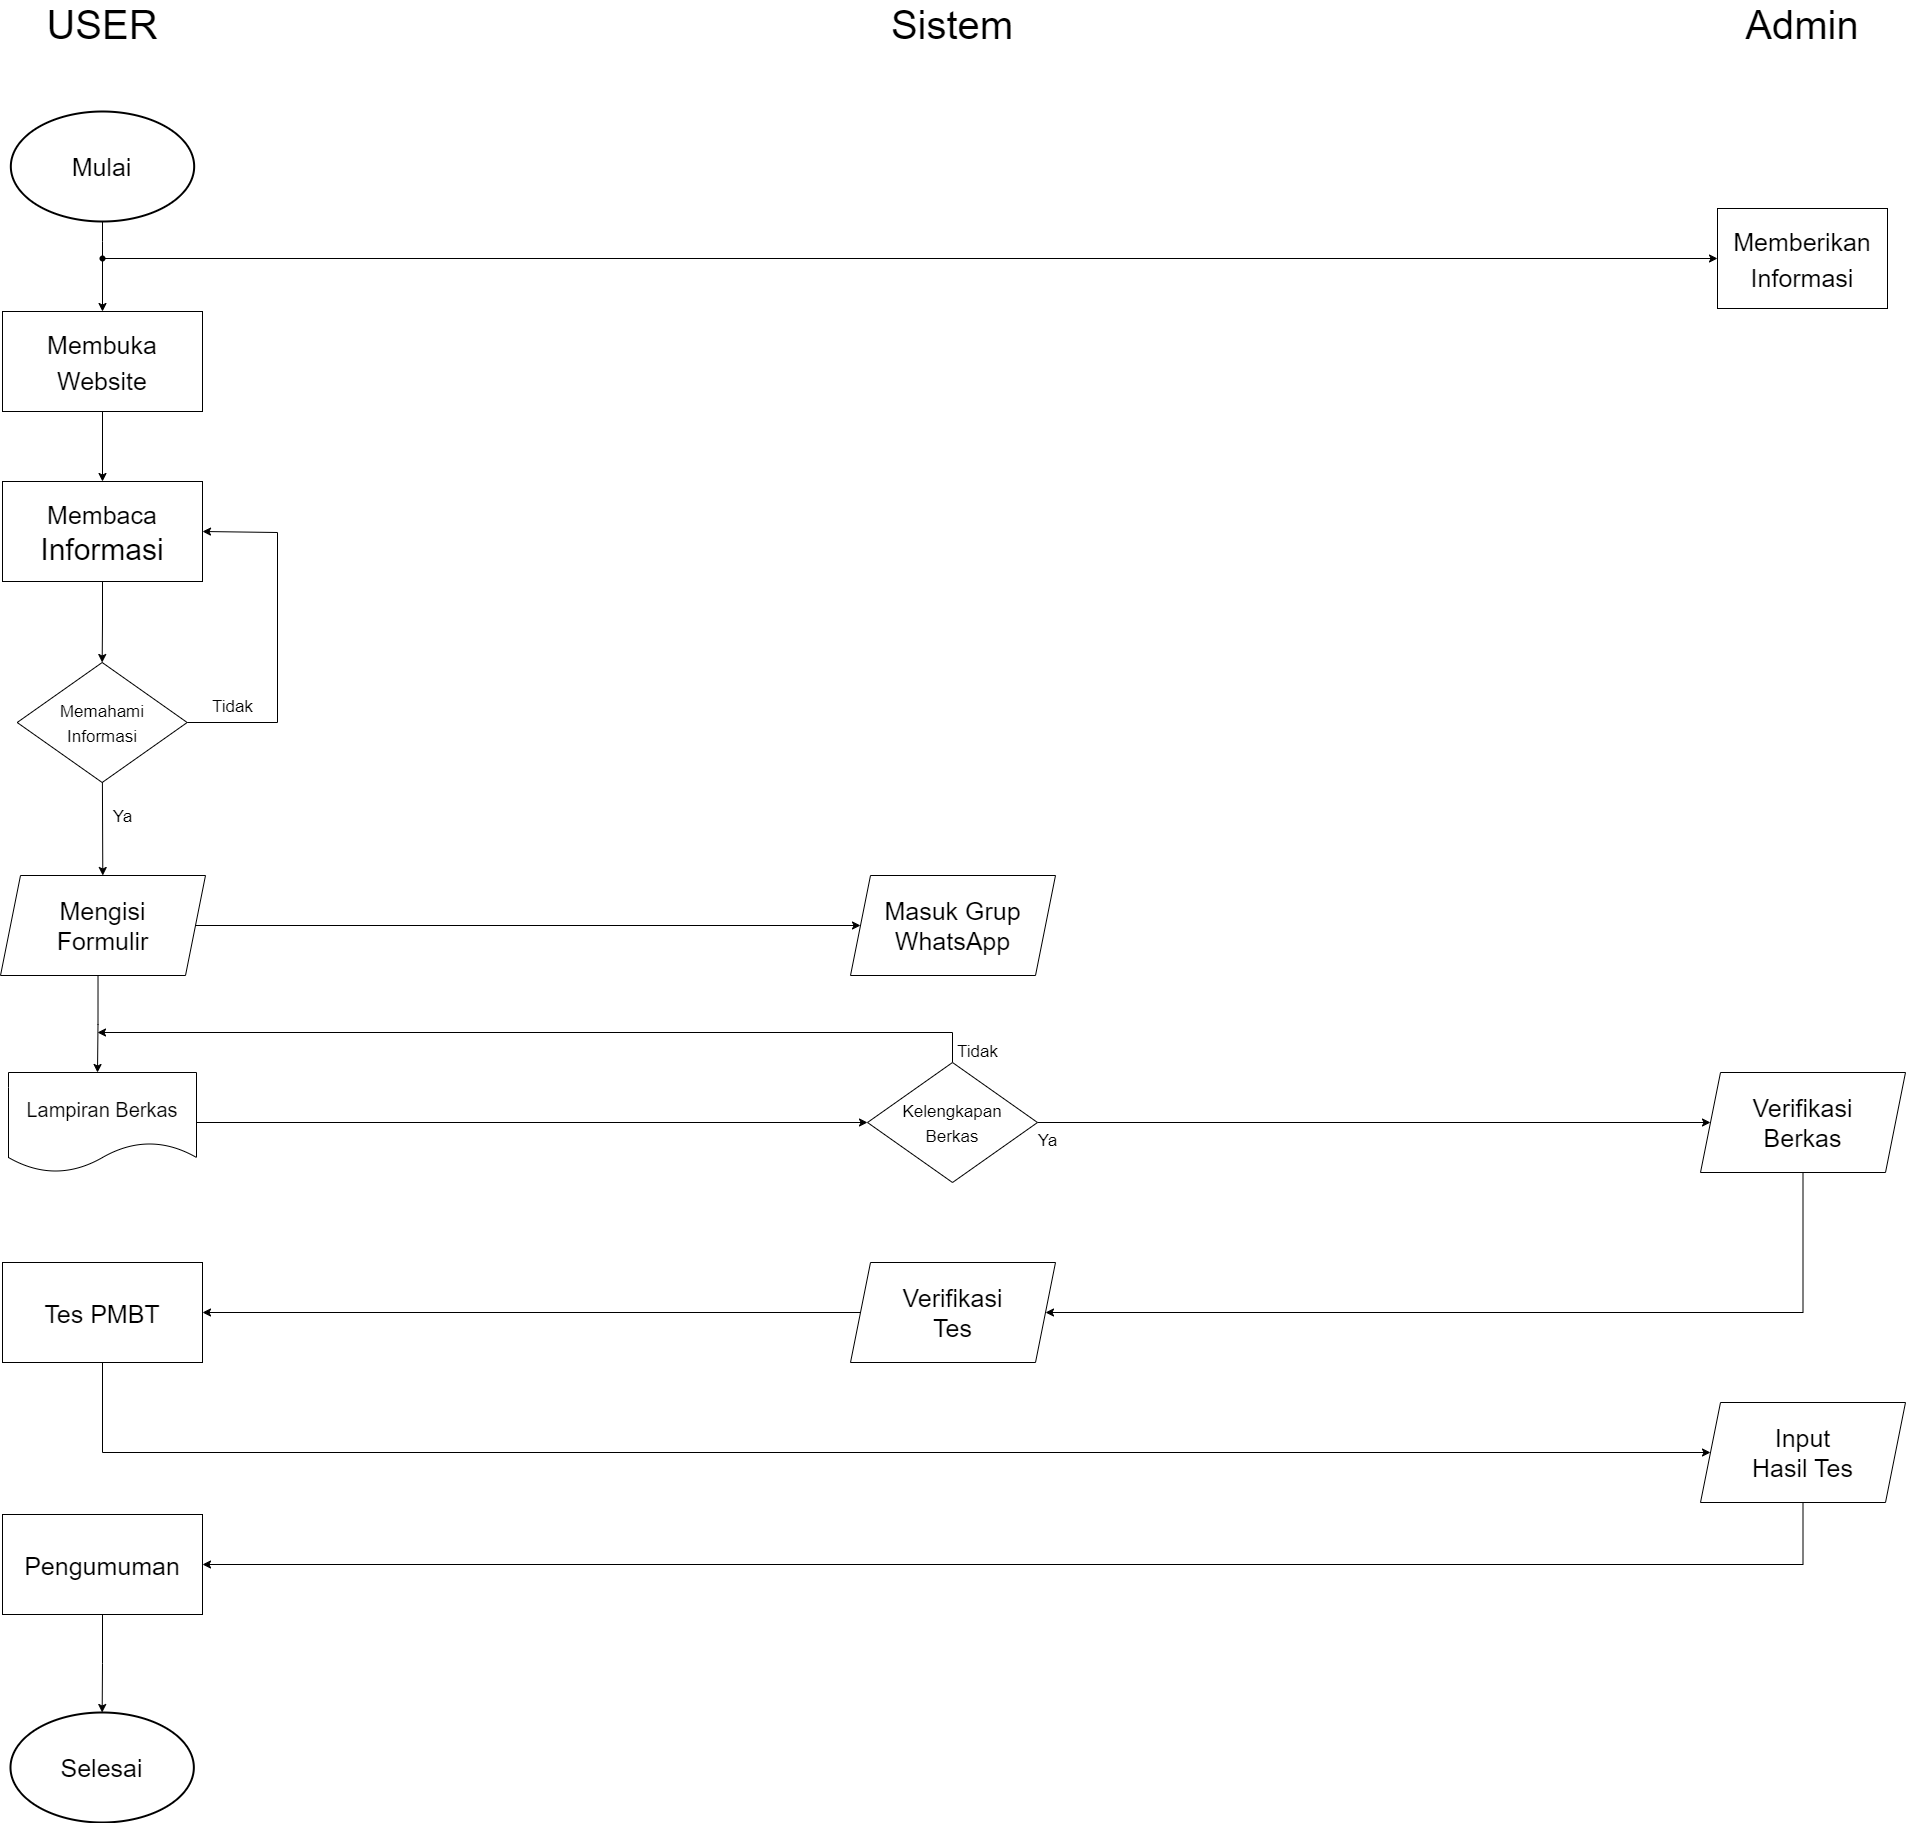

The diagram above was exported from draw.io. Its source (the exported page's mxGraphModel, read from the mxfile embedded in the PNG):
<mxGraphModel dx="936" dy="494" grid="1" gridSize="10" guides="1" tooltips="1" connect="1" arrows="1" fold="1" page="1" pageScale="1" pageWidth="850" pageHeight="1100" math="0" shadow="0">
  <root>
    <mxCell id="0" />
    <mxCell id="1" parent="0" />
    <mxCell id="tBVlLQWGb6rH8pOlcWqm-11" style="edgeStyle=orthogonalEdgeStyle;rounded=0;orthogonalLoop=1;jettySize=auto;html=1;entryX=0.5;entryY=0;entryDx=0;entryDy=0;fontSize=25;startArrow=none;" parent="1" source="tBVlLQWGb6rH8pOlcWqm-16" target="tBVlLQWGb6rH8pOlcWqm-8" edge="1">
      <mxGeometry relative="1" as="geometry" />
    </mxCell>
    <mxCell id="tBVlLQWGb6rH8pOlcWqm-1" value="&lt;font style=&quot;font-size: 25px;&quot;&gt;Mulai&lt;/font&gt;" style="strokeWidth=2;html=1;shape=mxgraph.flowchart.start_1;whiteSpace=wrap;" parent="1" vertex="1">
      <mxGeometry x="333.33" y="379" width="183.34" height="110" as="geometry" />
    </mxCell>
    <mxCell id="tBVlLQWGb6rH8pOlcWqm-7" value="&lt;font style=&quot;font-size: 40px;&quot;&gt;USER&lt;/font&gt;" style="text;html=1;strokeColor=none;fillColor=none;align=center;verticalAlign=middle;whiteSpace=wrap;rounded=0;" parent="1" vertex="1">
      <mxGeometry x="395" y="277" width="60" height="30" as="geometry" />
    </mxCell>
    <mxCell id="tBVlLQWGb6rH8pOlcWqm-12" style="edgeStyle=orthogonalEdgeStyle;rounded=0;orthogonalLoop=1;jettySize=auto;html=1;exitX=0.5;exitY=1;exitDx=0;exitDy=0;entryX=0.5;entryY=0;entryDx=0;entryDy=0;fontSize=25;" parent="1" source="tBVlLQWGb6rH8pOlcWqm-8" target="tBVlLQWGb6rH8pOlcWqm-9" edge="1">
      <mxGeometry relative="1" as="geometry" />
    </mxCell>
    <mxCell id="tBVlLQWGb6rH8pOlcWqm-8" value="&lt;font style=&quot;font-size: 25px;&quot;&gt;Membuka &lt;br&gt;Website&lt;/font&gt;" style="rounded=0;whiteSpace=wrap;html=1;fontSize=30;" parent="1" vertex="1">
      <mxGeometry x="325" y="579" width="200" height="100" as="geometry" />
    </mxCell>
    <mxCell id="tBVlLQWGb6rH8pOlcWqm-13" style="edgeStyle=orthogonalEdgeStyle;rounded=0;orthogonalLoop=1;jettySize=auto;html=1;exitX=0.5;exitY=1;exitDx=0;exitDy=0;fontSize=25;entryX=0.5;entryY=0;entryDx=0;entryDy=0;" parent="1" source="tBVlLQWGb6rH8pOlcWqm-9" target="B4zqOe97UBtzxd-4UsTP-1" edge="1">
      <mxGeometry relative="1" as="geometry">
        <mxPoint x="425" y="930" as="targetPoint" />
      </mxGeometry>
    </mxCell>
    <mxCell id="tBVlLQWGb6rH8pOlcWqm-9" value="&lt;span style=&quot;font-size: 25px;&quot;&gt;Membaca&lt;br&gt;&lt;/span&gt;Informasi" style="rounded=0;whiteSpace=wrap;html=1;fontSize=30;" parent="1" vertex="1">
      <mxGeometry x="325" y="749" width="200" height="100" as="geometry" />
    </mxCell>
    <mxCell id="tBVlLQWGb6rH8pOlcWqm-37" style="edgeStyle=orthogonalEdgeStyle;rounded=0;orthogonalLoop=1;jettySize=auto;html=1;entryX=0;entryY=0.5;entryDx=0;entryDy=0;fontSize=25;" parent="1" source="tBVlLQWGb6rH8pOlcWqm-10" target="tBVlLQWGb6rH8pOlcWqm-38" edge="1">
      <mxGeometry relative="1" as="geometry">
        <mxPoint x="1010" y="1193" as="targetPoint" />
      </mxGeometry>
    </mxCell>
    <mxCell id="tBVlLQWGb6rH8pOlcWqm-52" style="edgeStyle=orthogonalEdgeStyle;rounded=0;orthogonalLoop=1;jettySize=auto;html=1;entryX=0.5;entryY=0;entryDx=0;entryDy=0;fontSize=17;" parent="1" edge="1">
      <mxGeometry relative="1" as="geometry">
        <mxPoint x="420.5238095238095" y="1243" as="sourcePoint" />
        <mxPoint x="420" y="1340" as="targetPoint" />
        <Array as="points">
          <mxPoint x="421" y="1292" />
          <mxPoint x="420" y="1292" />
        </Array>
      </mxGeometry>
    </mxCell>
    <mxCell id="tBVlLQWGb6rH8pOlcWqm-10" value="Mengisi &lt;br&gt;Formulir" style="shape=parallelogram;perimeter=parallelogramPerimeter;whiteSpace=wrap;html=1;fixedSize=1;fontSize=25;" parent="1" vertex="1">
      <mxGeometry x="323" y="1143" width="205" height="100" as="geometry" />
    </mxCell>
    <mxCell id="tBVlLQWGb6rH8pOlcWqm-17" value="" style="edgeStyle=orthogonalEdgeStyle;rounded=0;orthogonalLoop=1;jettySize=auto;html=1;fontSize=40;exitX=0.6;exitY=0.625;exitDx=0;exitDy=0;exitPerimeter=0;entryX=0;entryY=0.5;entryDx=0;entryDy=0;" parent="1" source="tBVlLQWGb6rH8pOlcWqm-16" target="tBVlLQWGb6rH8pOlcWqm-14" edge="1">
      <mxGeometry relative="1" as="geometry">
        <mxPoint x="1090" y="576" as="sourcePoint" />
        <mxPoint x="1180" y="526" as="targetPoint" />
      </mxGeometry>
    </mxCell>
    <mxCell id="tBVlLQWGb6rH8pOlcWqm-14" value="&lt;span style=&quot;font-size: 25px;&quot;&gt;Memberikan&lt;br&gt;Informasi&lt;br&gt;&lt;/span&gt;" style="rounded=0;whiteSpace=wrap;html=1;fontSize=30;" parent="1" vertex="1">
      <mxGeometry x="2040" y="476" width="170" height="100" as="geometry" />
    </mxCell>
    <mxCell id="tBVlLQWGb6rH8pOlcWqm-16" value="" style="shape=waypoint;sketch=0;size=6;pointerEvents=1;points=[];fillColor=default;resizable=0;rotatable=0;perimeter=centerPerimeter;snapToPoint=1;fontSize=30;rounded=0;" parent="1" vertex="1">
      <mxGeometry x="404.99999999999994" y="506" width="40" height="40" as="geometry" />
    </mxCell>
    <mxCell id="tBVlLQWGb6rH8pOlcWqm-18" value="" style="edgeStyle=orthogonalEdgeStyle;rounded=0;orthogonalLoop=1;jettySize=auto;html=1;entryDx=0;entryDy=0;fontSize=25;endArrow=none;" parent="1" source="tBVlLQWGb6rH8pOlcWqm-1" target="tBVlLQWGb6rH8pOlcWqm-16" edge="1">
      <mxGeometry relative="1" as="geometry">
        <mxPoint x="424.95499999999976" y="488.9999999999999" as="sourcePoint" />
        <mxPoint x="424.99999999999983" y="579.0000000000001" as="targetPoint" />
      </mxGeometry>
    </mxCell>
    <mxCell id="tBVlLQWGb6rH8pOlcWqm-24" value="&lt;font style=&quot;font-size: 40px;&quot;&gt;Sistem&lt;/font&gt;" style="text;html=1;strokeColor=none;fillColor=none;align=center;verticalAlign=middle;whiteSpace=wrap;rounded=0;" parent="1" vertex="1">
      <mxGeometry x="1245" y="277" width="60" height="30" as="geometry" />
    </mxCell>
    <mxCell id="tBVlLQWGb6rH8pOlcWqm-25" value="&lt;font style=&quot;font-size: 40px;&quot;&gt;Admin&lt;br&gt;&lt;/font&gt;" style="text;html=1;strokeColor=none;fillColor=none;align=center;verticalAlign=middle;whiteSpace=wrap;rounded=0;" parent="1" vertex="1">
      <mxGeometry x="2095" y="277" width="60" height="30" as="geometry" />
    </mxCell>
    <mxCell id="tBVlLQWGb6rH8pOlcWqm-38" value="Masuk Grup WhatsApp" style="shape=parallelogram;perimeter=parallelogramPerimeter;whiteSpace=wrap;html=1;fixedSize=1;fontSize=25;" parent="1" vertex="1">
      <mxGeometry x="1173" y="1143" width="205" height="100" as="geometry" />
    </mxCell>
    <mxCell id="tBVlLQWGb6rH8pOlcWqm-46" value="" style="edgeStyle=orthogonalEdgeStyle;rounded=0;orthogonalLoop=1;jettySize=auto;html=1;fontSize=17;entryX=0;entryY=0.5;entryDx=0;entryDy=0;" parent="1" source="tBVlLQWGb6rH8pOlcWqm-42" target="tBVlLQWGb6rH8pOlcWqm-43" edge="1">
      <mxGeometry relative="1" as="geometry">
        <mxPoint x="599.0000000000002" y="1390" as="targetPoint" />
      </mxGeometry>
    </mxCell>
    <mxCell id="tBVlLQWGb6rH8pOlcWqm-42" value="&lt;font style=&quot;font-size: 20px;&quot;&gt;Lampiran Berkas&lt;/font&gt;" style="shape=document;whiteSpace=wrap;html=1;boundedLbl=1;fontSize=25;" parent="1" vertex="1">
      <mxGeometry x="331" y="1340" width="188" height="100" as="geometry" />
    </mxCell>
    <mxCell id="tBVlLQWGb6rH8pOlcWqm-51" style="edgeStyle=orthogonalEdgeStyle;rounded=0;orthogonalLoop=1;jettySize=auto;html=1;fontSize=17;" parent="1" source="tBVlLQWGb6rH8pOlcWqm-43" target="tBVlLQWGb6rH8pOlcWqm-50" edge="1">
      <mxGeometry relative="1" as="geometry">
        <mxPoint x="1460" y="1400" as="targetPoint" />
      </mxGeometry>
    </mxCell>
    <mxCell id="tBVlLQWGb6rH8pOlcWqm-53" style="edgeStyle=orthogonalEdgeStyle;rounded=0;orthogonalLoop=1;jettySize=auto;html=1;fontSize=17;" parent="1" source="tBVlLQWGb6rH8pOlcWqm-43" edge="1">
      <mxGeometry relative="1" as="geometry">
        <mxPoint x="420" y="1300" as="targetPoint" />
        <Array as="points">
          <mxPoint x="1275" y="1300" />
        </Array>
      </mxGeometry>
    </mxCell>
    <mxCell id="tBVlLQWGb6rH8pOlcWqm-43" value="&lt;font style=&quot;font-size: 17px;&quot;&gt;Kelengkapan&lt;br&gt;Berkas&lt;/font&gt;" style="rhombus;whiteSpace=wrap;html=1;fontSize=20;" parent="1" vertex="1">
      <mxGeometry x="1190" y="1330" width="170" height="120" as="geometry" />
    </mxCell>
    <mxCell id="tBVlLQWGb6rH8pOlcWqm-49" value="Tidak" style="text;html=1;align=center;verticalAlign=middle;resizable=0;points=[];autosize=1;strokeColor=none;fillColor=none;fontSize=17;" parent="1" vertex="1">
      <mxGeometry x="1270" y="1305" width="60" height="30" as="geometry" />
    </mxCell>
    <mxCell id="tBVlLQWGb6rH8pOlcWqm-56" style="edgeStyle=orthogonalEdgeStyle;rounded=0;orthogonalLoop=1;jettySize=auto;html=1;fontSize=17;entryX=1;entryY=0.5;entryDx=0;entryDy=0;" parent="1" source="tBVlLQWGb6rH8pOlcWqm-50" target="tBVlLQWGb6rH8pOlcWqm-55" edge="1">
      <mxGeometry relative="1" as="geometry">
        <mxPoint x="2080" y="1640" as="targetPoint" />
        <Array as="points">
          <mxPoint x="2126" y="1580" />
        </Array>
      </mxGeometry>
    </mxCell>
    <mxCell id="tBVlLQWGb6rH8pOlcWqm-50" value="Verifikasi&lt;br&gt;Berkas" style="shape=parallelogram;perimeter=parallelogramPerimeter;whiteSpace=wrap;html=1;fixedSize=1;fontSize=25;" parent="1" vertex="1">
      <mxGeometry x="2023" y="1340" width="205" height="100" as="geometry" />
    </mxCell>
    <mxCell id="tBVlLQWGb6rH8pOlcWqm-58" style="edgeStyle=orthogonalEdgeStyle;rounded=0;orthogonalLoop=1;jettySize=auto;html=1;entryX=1;entryY=0.5;entryDx=0;entryDy=0;fontSize=17;" parent="1" source="tBVlLQWGb6rH8pOlcWqm-55" target="tBVlLQWGb6rH8pOlcWqm-57" edge="1">
      <mxGeometry relative="1" as="geometry" />
    </mxCell>
    <mxCell id="tBVlLQWGb6rH8pOlcWqm-55" value="Verifikasi&lt;br&gt;Tes" style="shape=parallelogram;perimeter=parallelogramPerimeter;whiteSpace=wrap;html=1;fixedSize=1;fontSize=25;" parent="1" vertex="1">
      <mxGeometry x="1173" y="1530" width="205" height="100" as="geometry" />
    </mxCell>
    <mxCell id="tBVlLQWGb6rH8pOlcWqm-60" style="edgeStyle=orthogonalEdgeStyle;rounded=0;orthogonalLoop=1;jettySize=auto;html=1;fontSize=17;entryX=0;entryY=0.5;entryDx=0;entryDy=0;" parent="1" source="tBVlLQWGb6rH8pOlcWqm-57" target="tBVlLQWGb6rH8pOlcWqm-59" edge="1">
      <mxGeometry relative="1" as="geometry">
        <mxPoint x="460" y="1820" as="targetPoint" />
        <Array as="points">
          <mxPoint x="425" y="1720" />
        </Array>
      </mxGeometry>
    </mxCell>
    <mxCell id="tBVlLQWGb6rH8pOlcWqm-57" value="&lt;span style=&quot;font-size: 25px;&quot;&gt;Tes PMBT&lt;/span&gt;" style="rounded=0;whiteSpace=wrap;html=1;fontSize=30;" parent="1" vertex="1">
      <mxGeometry x="325" y="1530" width="200" height="100" as="geometry" />
    </mxCell>
    <mxCell id="tBVlLQWGb6rH8pOlcWqm-62" style="edgeStyle=orthogonalEdgeStyle;rounded=0;orthogonalLoop=1;jettySize=auto;html=1;fontSize=17;entryX=1;entryY=0.5;entryDx=0;entryDy=0;" parent="1" source="tBVlLQWGb6rH8pOlcWqm-59" target="tBVlLQWGb6rH8pOlcWqm-61" edge="1">
      <mxGeometry relative="1" as="geometry">
        <mxPoint x="2090" y="1890" as="targetPoint" />
        <Array as="points">
          <mxPoint x="2126" y="1832" />
        </Array>
      </mxGeometry>
    </mxCell>
    <mxCell id="tBVlLQWGb6rH8pOlcWqm-59" value="Input&lt;br&gt;Hasil Tes" style="shape=parallelogram;perimeter=parallelogramPerimeter;whiteSpace=wrap;html=1;fixedSize=1;fontSize=25;" parent="1" vertex="1">
      <mxGeometry x="2023" y="1670" width="205" height="100" as="geometry" />
    </mxCell>
    <mxCell id="tBVlLQWGb6rH8pOlcWqm-64" style="edgeStyle=orthogonalEdgeStyle;rounded=0;orthogonalLoop=1;jettySize=auto;html=1;entryX=0.5;entryY=0;entryDx=0;entryDy=0;entryPerimeter=0;fontSize=17;" parent="1" source="tBVlLQWGb6rH8pOlcWqm-61" target="tBVlLQWGb6rH8pOlcWqm-63" edge="1">
      <mxGeometry relative="1" as="geometry" />
    </mxCell>
    <mxCell id="tBVlLQWGb6rH8pOlcWqm-61" value="&lt;span style=&quot;font-size: 25px;&quot;&gt;Pengumuman&lt;/span&gt;" style="rounded=0;whiteSpace=wrap;html=1;fontSize=30;" parent="1" vertex="1">
      <mxGeometry x="325" y="1782" width="200" height="100" as="geometry" />
    </mxCell>
    <mxCell id="tBVlLQWGb6rH8pOlcWqm-63" value="&lt;font style=&quot;font-size: 25px;&quot;&gt;Selesai&lt;/font&gt;" style="strokeWidth=2;html=1;shape=mxgraph.flowchart.start_1;whiteSpace=wrap;" parent="1" vertex="1">
      <mxGeometry x="332.99999999999994" y="1980" width="183.34" height="110" as="geometry" />
    </mxCell>
    <mxCell id="tBVlLQWGb6rH8pOlcWqm-65" value="Ya" style="text;html=1;align=center;verticalAlign=middle;resizable=0;points=[];autosize=1;strokeColor=none;fillColor=none;fontSize=17;" parent="1" vertex="1">
      <mxGeometry x="1350" y="1394" width="40" height="30" as="geometry" />
    </mxCell>
    <mxCell id="B4zqOe97UBtzxd-4UsTP-1" value="&lt;span style=&quot;font-size: 17px;&quot;&gt;Memahami &lt;br&gt;Informasi&lt;/span&gt;" style="rhombus;whiteSpace=wrap;html=1;fontSize=20;" parent="1" vertex="1">
      <mxGeometry x="339.6699999999999" y="930" width="170" height="120" as="geometry" />
    </mxCell>
    <mxCell id="B4zqOe97UBtzxd-4UsTP-4" value="" style="endArrow=classic;html=1;rounded=0;" parent="1" source="B4zqOe97UBtzxd-4UsTP-1" target="tBVlLQWGb6rH8pOlcWqm-10" edge="1">
      <mxGeometry width="50" height="50" relative="1" as="geometry">
        <mxPoint x="424.6699999999999" y="1100" as="sourcePoint" />
        <mxPoint x="424.6699999999999" y="1120.7106781186549" as="targetPoint" />
      </mxGeometry>
    </mxCell>
    <mxCell id="B4zqOe97UBtzxd-4UsTP-5" value="" style="endArrow=classic;html=1;rounded=0;entryX=1;entryY=0.5;entryDx=0;entryDy=0;exitX=1;exitY=0.5;exitDx=0;exitDy=0;" parent="1" source="B4zqOe97UBtzxd-4UsTP-1" target="tBVlLQWGb6rH8pOlcWqm-9" edge="1">
      <mxGeometry width="50" height="50" relative="1" as="geometry">
        <mxPoint x="509.6699999999999" y="1040" as="sourcePoint" />
        <mxPoint x="580.3806781186547" y="990" as="targetPoint" />
        <Array as="points">
          <mxPoint x="600" y="990" />
          <mxPoint x="600" y="800" />
        </Array>
      </mxGeometry>
    </mxCell>
    <mxCell id="B4zqOe97UBtzxd-4UsTP-6" value="Tidak" style="text;html=1;align=center;verticalAlign=middle;resizable=0;points=[];autosize=1;strokeColor=none;fillColor=none;fontSize=17;" parent="1" vertex="1">
      <mxGeometry x="525" y="960" width="60" height="30" as="geometry" />
    </mxCell>
    <mxCell id="B4zqOe97UBtzxd-4UsTP-7" value="Ya" style="text;html=1;align=center;verticalAlign=middle;resizable=0;points=[];autosize=1;strokeColor=none;fillColor=none;fontSize=17;" parent="1" vertex="1">
      <mxGeometry x="425" y="1070" width="40" height="30" as="geometry" />
    </mxCell>
  </root>
</mxGraphModel>